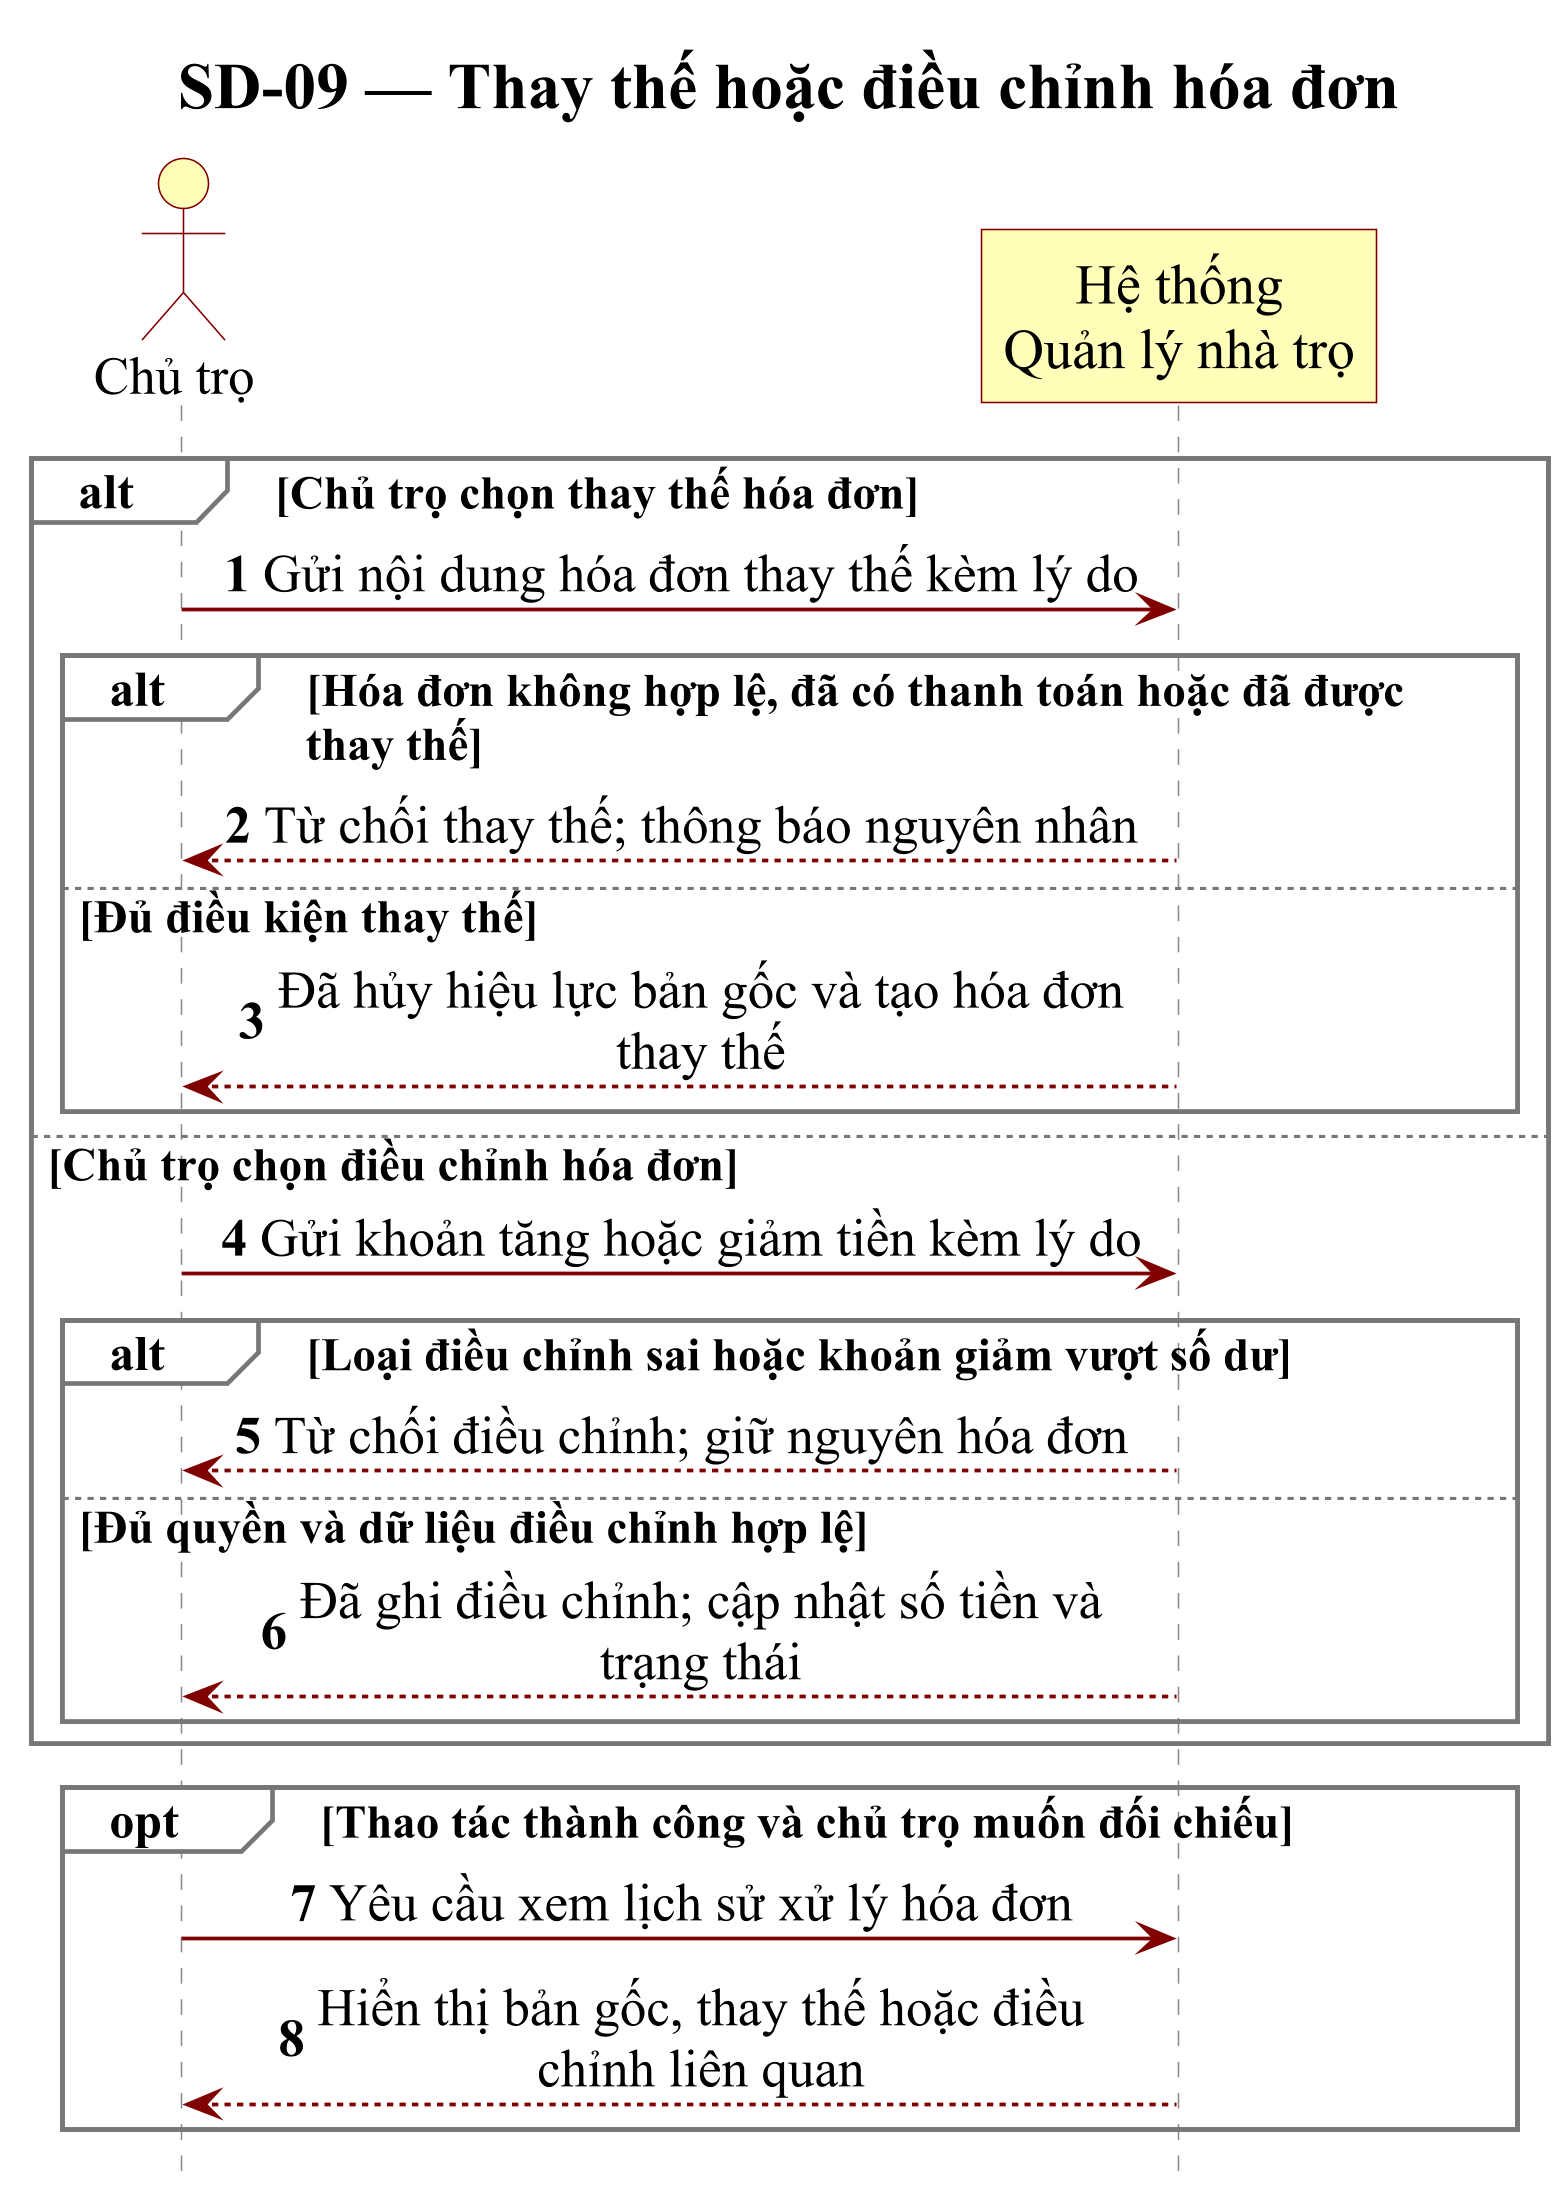

The diagram above was rendered by PlantUML. Its source (embedded in the PNG):
@startuml
skinparam backgroundColor white
skinparam shadowing false
skinparam dpi 300
skinparam defaultFontName "Times New Roman"
skinparam defaultFontSize 17
skinparam titleFontSize 21
skinparam titleFontStyle bold
skinparam titleFontColor black
skinparam defaultFontColor black
skinparam monochrome false
skinparam roundcorner 0
skinparam maxMessageSize 285
skinparam ParticipantPadding 35
skinparam BoxPadding 12
skinparam sequence {
  ArrowColor #800000
  ArrowThickness 1.2
  LifeLineBorderColor #888888
  LifeLineBackgroundColor white
  ParticipantBackgroundColor #FFFFB9
  ParticipantBorderColor #800000
  ParticipantFontColor black
  ParticipantFontSize 18
  ActorBackgroundColor #FFFFB9
  ActorBorderColor #800000
  ActorFontColor black
  ActorFontSize 17
  GroupBackgroundColor white
  GroupBodyBackgroundColor white
  GroupBorderColor #777777
  GroupFontColor black
  GroupHeaderFontColor black
  GroupFontSize 15
  GroupHeaderFontSize 16
  DividerBackgroundColor white
  DividerBorderColor #888888
  MessageAlign center
}
hide footbox
autonumber
title SD-09 — Thay thế hoặc điều chỉnh hóa đơn
actor "Chủ trọ" as A
participant "Hệ thống\nQuản lý nhà trọ" as S

alt Chủ trọ chọn thay thế hóa đơn
  A -> S: Gửi nội dung hóa đơn thay thế kèm lý do
  alt Hóa đơn không hợp lệ, đã có thanh toán hoặc đã được\nthay thế
    S --> A: Từ chối thay thế; thông báo nguyên nhân
  else Đủ điều kiện thay thế
    S --> A: Đã hủy hiệu lực bản gốc và tạo hóa đơn thay thế
  end
else Chủ trọ chọn điều chỉnh hóa đơn
  A -> S: Gửi khoản tăng hoặc giảm tiền kèm lý do
  alt Loại điều chỉnh sai hoặc khoản giảm vượt số dư
    S --> A: Từ chối điều chỉnh; giữ nguyên hóa đơn
  else Đủ quyền và dữ liệu điều chỉnh hợp lệ
    S --> A: Đã ghi điều chỉnh; cập nhật số tiền và trạng thái
  end
end
opt Thao tác thành công và chủ trọ muốn đối chiếu
  A -> S: Yêu cầu xem lịch sử xử lý hóa đơn
  S --> A: Hiển thị bản gốc, thay thế hoặc điều chỉnh liên quan
end

@enduml